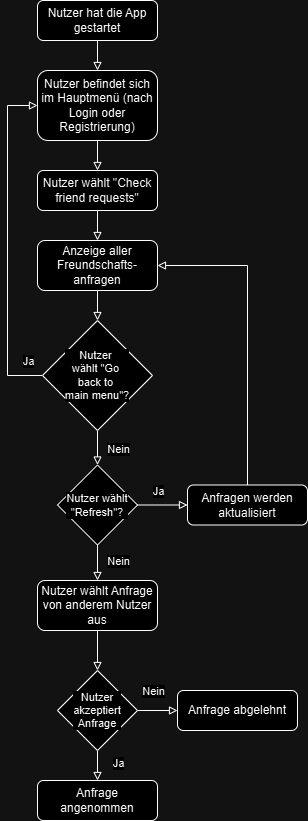

The diagram above was exported from draw.io. Its source (the exported page's mxGraphModel, read from the mxfile embedded in the PNG):
<mxGraphModel dx="854" dy="741" grid="1" gridSize="10" guides="1" tooltips="1" connect="1" arrows="1" fold="1" page="1" pageScale="1" pageWidth="827" pageHeight="1169" math="0" shadow="0">
  <root>
    <mxCell id="WIyWlLk6GJQsqaUBKTNV-0" />
    <mxCell id="WIyWlLk6GJQsqaUBKTNV-1" parent="WIyWlLk6GJQsqaUBKTNV-0" />
    <mxCell id="pbQSco5NDLq_I0UOAvCQ-1" style="edgeStyle=orthogonalEdgeStyle;rounded=0;orthogonalLoop=1;jettySize=auto;html=1;exitX=0.5;exitY=1;exitDx=0;exitDy=0;entryX=0.5;entryY=0;entryDx=0;entryDy=0;endArrow=block;endFill=0;" edge="1" parent="WIyWlLk6GJQsqaUBKTNV-1" source="WIyWlLk6GJQsqaUBKTNV-3" target="pbQSco5NDLq_I0UOAvCQ-0">
      <mxGeometry relative="1" as="geometry" />
    </mxCell>
    <mxCell id="WIyWlLk6GJQsqaUBKTNV-3" value="Nutzer hat die App gestartet" style="rounded=1;whiteSpace=wrap;html=1;fontSize=12;glass=0;strokeWidth=1;shadow=0;" parent="WIyWlLk6GJQsqaUBKTNV-1" vertex="1">
      <mxGeometry x="80" y="40" width="120" height="40" as="geometry" />
    </mxCell>
    <mxCell id="pbQSco5NDLq_I0UOAvCQ-3" style="edgeStyle=orthogonalEdgeStyle;shape=connector;rounded=0;orthogonalLoop=1;jettySize=auto;html=1;exitX=0.5;exitY=1;exitDx=0;exitDy=0;entryX=0.5;entryY=0;entryDx=0;entryDy=0;strokeColor=default;align=center;verticalAlign=middle;fontFamily=Helvetica;fontSize=11;fontColor=default;labelBackgroundColor=default;endArrow=block;endFill=0;" edge="1" parent="WIyWlLk6GJQsqaUBKTNV-1" source="pbQSco5NDLq_I0UOAvCQ-0" target="pbQSco5NDLq_I0UOAvCQ-2">
      <mxGeometry relative="1" as="geometry" />
    </mxCell>
    <mxCell id="pbQSco5NDLq_I0UOAvCQ-0" value="Nutzer befindet sich im Hauptmenü (nach Login oder Registrierung)" style="rounded=1;whiteSpace=wrap;html=1;fontSize=12;glass=0;strokeWidth=1;shadow=0;" vertex="1" parent="WIyWlLk6GJQsqaUBKTNV-1">
      <mxGeometry x="80" y="110" width="120" height="70" as="geometry" />
    </mxCell>
    <mxCell id="pbQSco5NDLq_I0UOAvCQ-13" style="edgeStyle=orthogonalEdgeStyle;shape=connector;rounded=0;orthogonalLoop=1;jettySize=auto;html=1;exitX=0.5;exitY=1;exitDx=0;exitDy=0;entryX=0.5;entryY=0;entryDx=0;entryDy=0;strokeColor=default;align=center;verticalAlign=middle;fontFamily=Helvetica;fontSize=11;fontColor=default;labelBackgroundColor=default;endArrow=block;endFill=0;" edge="1" parent="WIyWlLk6GJQsqaUBKTNV-1" source="pbQSco5NDLq_I0UOAvCQ-2" target="pbQSco5NDLq_I0UOAvCQ-12">
      <mxGeometry relative="1" as="geometry" />
    </mxCell>
    <mxCell id="pbQSco5NDLq_I0UOAvCQ-2" value="Nutzer wählt &quot;Check friend requests&quot;" style="rounded=1;whiteSpace=wrap;html=1;fontSize=12;glass=0;strokeWidth=1;shadow=0;" vertex="1" parent="WIyWlLk6GJQsqaUBKTNV-1">
      <mxGeometry x="80" y="210" width="120" height="40" as="geometry" />
    </mxCell>
    <mxCell id="pbQSco5NDLq_I0UOAvCQ-9" style="edgeStyle=orthogonalEdgeStyle;shape=connector;rounded=0;orthogonalLoop=1;jettySize=auto;html=1;exitX=0;exitY=0.5;exitDx=0;exitDy=0;entryX=0;entryY=0.5;entryDx=0;entryDy=0;strokeColor=default;align=center;verticalAlign=middle;fontFamily=Helvetica;fontSize=11;fontColor=default;labelBackgroundColor=default;endArrow=block;endFill=0;" edge="1" parent="WIyWlLk6GJQsqaUBKTNV-1" source="pbQSco5NDLq_I0UOAvCQ-5" target="pbQSco5NDLq_I0UOAvCQ-0">
      <mxGeometry relative="1" as="geometry">
        <Array as="points">
          <mxPoint x="50" y="415" />
          <mxPoint x="50" y="145" />
        </Array>
      </mxGeometry>
    </mxCell>
    <mxCell id="pbQSco5NDLq_I0UOAvCQ-10" value="Ja" style="edgeLabel;html=1;align=center;verticalAlign=middle;resizable=0;points=[];fontFamily=Helvetica;fontSize=11;fontColor=default;labelBackgroundColor=default;" vertex="1" connectable="0" parent="pbQSco5NDLq_I0UOAvCQ-9">
      <mxGeometry x="-0.8039" relative="1" as="geometry">
        <mxPoint x="18" y="-15" as="offset" />
      </mxGeometry>
    </mxCell>
    <mxCell id="pbQSco5NDLq_I0UOAvCQ-16" style="edgeStyle=orthogonalEdgeStyle;shape=connector;rounded=0;orthogonalLoop=1;jettySize=auto;html=1;exitX=0.5;exitY=1;exitDx=0;exitDy=0;entryX=0.5;entryY=0;entryDx=0;entryDy=0;strokeColor=default;align=center;verticalAlign=middle;fontFamily=Helvetica;fontSize=11;fontColor=default;labelBackgroundColor=default;endArrow=block;endFill=0;" edge="1" parent="WIyWlLk6GJQsqaUBKTNV-1" source="pbQSco5NDLq_I0UOAvCQ-5" target="pbQSco5NDLq_I0UOAvCQ-15">
      <mxGeometry relative="1" as="geometry" />
    </mxCell>
    <mxCell id="pbQSco5NDLq_I0UOAvCQ-17" value="Nein" style="edgeLabel;html=1;align=center;verticalAlign=middle;resizable=0;points=[];fontFamily=Helvetica;fontSize=11;fontColor=default;labelBackgroundColor=default;" vertex="1" connectable="0" parent="pbQSco5NDLq_I0UOAvCQ-16">
      <mxGeometry x="-0.4" relative="1" as="geometry">
        <mxPoint x="20" y="8" as="offset" />
      </mxGeometry>
    </mxCell>
    <mxCell id="pbQSco5NDLq_I0UOAvCQ-5" value="Nutzer&amp;nbsp;&lt;div&gt;wählt &quot;Go&amp;nbsp;&lt;/div&gt;&lt;div&gt;back to&amp;nbsp;&lt;/div&gt;&lt;div&gt;main menu&quot;?&lt;/div&gt;" style="rhombus;whiteSpace=wrap;html=1;fontFamily=Helvetica;fontSize=11;fontColor=default;labelBackgroundColor=default;" vertex="1" parent="WIyWlLk6GJQsqaUBKTNV-1">
      <mxGeometry x="85" y="360" width="110" height="110" as="geometry" />
    </mxCell>
    <mxCell id="pbQSco5NDLq_I0UOAvCQ-14" style="edgeStyle=orthogonalEdgeStyle;shape=connector;rounded=0;orthogonalLoop=1;jettySize=auto;html=1;exitX=0.5;exitY=1;exitDx=0;exitDy=0;entryX=0.5;entryY=0;entryDx=0;entryDy=0;strokeColor=default;align=center;verticalAlign=middle;fontFamily=Helvetica;fontSize=11;fontColor=default;labelBackgroundColor=default;endArrow=block;endFill=0;" edge="1" parent="WIyWlLk6GJQsqaUBKTNV-1" source="pbQSco5NDLq_I0UOAvCQ-12" target="pbQSco5NDLq_I0UOAvCQ-5">
      <mxGeometry relative="1" as="geometry" />
    </mxCell>
    <mxCell id="pbQSco5NDLq_I0UOAvCQ-12" value="Anzeige aller Freundschafts-anfragen" style="rounded=1;whiteSpace=wrap;html=1;fontSize=12;glass=0;strokeWidth=1;shadow=0;" vertex="1" parent="WIyWlLk6GJQsqaUBKTNV-1">
      <mxGeometry x="80" y="280" width="120" height="50" as="geometry" />
    </mxCell>
    <mxCell id="pbQSco5NDLq_I0UOAvCQ-19" style="edgeStyle=orthogonalEdgeStyle;shape=connector;rounded=0;orthogonalLoop=1;jettySize=auto;html=1;exitX=1;exitY=0.5;exitDx=0;exitDy=0;entryX=0;entryY=0.5;entryDx=0;entryDy=0;strokeColor=default;align=center;verticalAlign=middle;fontFamily=Helvetica;fontSize=11;fontColor=default;labelBackgroundColor=default;endArrow=block;endFill=0;" edge="1" parent="WIyWlLk6GJQsqaUBKTNV-1" source="pbQSco5NDLq_I0UOAvCQ-15" target="pbQSco5NDLq_I0UOAvCQ-18">
      <mxGeometry relative="1" as="geometry" />
    </mxCell>
    <mxCell id="pbQSco5NDLq_I0UOAvCQ-20" value="Ja" style="edgeLabel;html=1;align=center;verticalAlign=middle;resizable=0;points=[];fontFamily=Helvetica;fontSize=11;fontColor=default;labelBackgroundColor=default;" vertex="1" connectable="0" parent="pbQSco5NDLq_I0UOAvCQ-19">
      <mxGeometry x="-0.56" y="2" relative="1" as="geometry">
        <mxPoint x="9" y="-12" as="offset" />
      </mxGeometry>
    </mxCell>
    <mxCell id="pbQSco5NDLq_I0UOAvCQ-23" style="edgeStyle=orthogonalEdgeStyle;shape=connector;rounded=0;orthogonalLoop=1;jettySize=auto;html=1;exitX=0.5;exitY=1;exitDx=0;exitDy=0;entryX=0.5;entryY=0;entryDx=0;entryDy=0;strokeColor=default;align=center;verticalAlign=middle;fontFamily=Helvetica;fontSize=11;fontColor=default;labelBackgroundColor=default;endArrow=block;endFill=0;" edge="1" parent="WIyWlLk6GJQsqaUBKTNV-1" source="pbQSco5NDLq_I0UOAvCQ-15" target="pbQSco5NDLq_I0UOAvCQ-22">
      <mxGeometry relative="1" as="geometry" />
    </mxCell>
    <mxCell id="pbQSco5NDLq_I0UOAvCQ-24" value="Nein" style="edgeLabel;html=1;align=center;verticalAlign=middle;resizable=0;points=[];fontFamily=Helvetica;fontSize=11;fontColor=default;labelBackgroundColor=default;" vertex="1" connectable="0" parent="pbQSco5NDLq_I0UOAvCQ-23">
      <mxGeometry x="-0.4648" y="2" relative="1" as="geometry">
        <mxPoint x="18" y="7" as="offset" />
      </mxGeometry>
    </mxCell>
    <mxCell id="pbQSco5NDLq_I0UOAvCQ-15" value="Nutzer wählt&lt;div&gt;&quot;Refresh&quot;?&lt;/div&gt;" style="rhombus;whiteSpace=wrap;html=1;fontFamily=Helvetica;fontSize=11;fontColor=default;labelBackgroundColor=default;" vertex="1" parent="WIyWlLk6GJQsqaUBKTNV-1">
      <mxGeometry x="100" y="504.5" width="80" height="80" as="geometry" />
    </mxCell>
    <mxCell id="pbQSco5NDLq_I0UOAvCQ-21" style="edgeStyle=orthogonalEdgeStyle;shape=connector;rounded=0;orthogonalLoop=1;jettySize=auto;html=1;exitX=0.5;exitY=0;exitDx=0;exitDy=0;entryX=1;entryY=0.5;entryDx=0;entryDy=0;strokeColor=default;align=center;verticalAlign=middle;fontFamily=Helvetica;fontSize=11;fontColor=default;labelBackgroundColor=default;endArrow=block;endFill=0;" edge="1" parent="WIyWlLk6GJQsqaUBKTNV-1" source="pbQSco5NDLq_I0UOAvCQ-18" target="pbQSco5NDLq_I0UOAvCQ-12">
      <mxGeometry relative="1" as="geometry" />
    </mxCell>
    <mxCell id="pbQSco5NDLq_I0UOAvCQ-18" value="Anfragen werden aktualisiert" style="rounded=1;whiteSpace=wrap;html=1;fontSize=12;glass=0;strokeWidth=1;shadow=0;" vertex="1" parent="WIyWlLk6GJQsqaUBKTNV-1">
      <mxGeometry x="230" y="524.5" width="120" height="40" as="geometry" />
    </mxCell>
    <mxCell id="pbQSco5NDLq_I0UOAvCQ-26" style="edgeStyle=orthogonalEdgeStyle;shape=connector;rounded=0;orthogonalLoop=1;jettySize=auto;html=1;exitX=0.5;exitY=1;exitDx=0;exitDy=0;entryX=0.5;entryY=0;entryDx=0;entryDy=0;strokeColor=default;align=center;verticalAlign=middle;fontFamily=Helvetica;fontSize=11;fontColor=default;labelBackgroundColor=default;endArrow=block;endFill=0;" edge="1" parent="WIyWlLk6GJQsqaUBKTNV-1" source="pbQSco5NDLq_I0UOAvCQ-22" target="pbQSco5NDLq_I0UOAvCQ-25">
      <mxGeometry relative="1" as="geometry" />
    </mxCell>
    <mxCell id="pbQSco5NDLq_I0UOAvCQ-22" value="Nutzer wählt Anfrage von anderem Nutzer aus" style="rounded=1;whiteSpace=wrap;html=1;fontSize=12;glass=0;strokeWidth=1;shadow=0;" vertex="1" parent="WIyWlLk6GJQsqaUBKTNV-1">
      <mxGeometry x="80" y="620" width="120" height="50" as="geometry" />
    </mxCell>
    <mxCell id="pbQSco5NDLq_I0UOAvCQ-28" style="edgeStyle=orthogonalEdgeStyle;shape=connector;rounded=0;orthogonalLoop=1;jettySize=auto;html=1;exitX=1;exitY=0.5;exitDx=0;exitDy=0;entryX=0;entryY=0.5;entryDx=0;entryDy=0;strokeColor=default;align=center;verticalAlign=middle;fontFamily=Helvetica;fontSize=11;fontColor=default;labelBackgroundColor=default;endArrow=block;endFill=0;" edge="1" parent="WIyWlLk6GJQsqaUBKTNV-1" source="pbQSco5NDLq_I0UOAvCQ-25" target="pbQSco5NDLq_I0UOAvCQ-27">
      <mxGeometry relative="1" as="geometry" />
    </mxCell>
    <mxCell id="pbQSco5NDLq_I0UOAvCQ-29" value="Nein" style="edgeLabel;html=1;align=center;verticalAlign=middle;resizable=0;points=[];fontFamily=Helvetica;fontSize=11;fontColor=default;labelBackgroundColor=default;rotation=0;" vertex="1" connectable="0" parent="pbQSco5NDLq_I0UOAvCQ-28">
      <mxGeometry x="-0.3" y="1" relative="1" as="geometry">
        <mxPoint x="1" y="-19" as="offset" />
      </mxGeometry>
    </mxCell>
    <mxCell id="pbQSco5NDLq_I0UOAvCQ-31" style="edgeStyle=orthogonalEdgeStyle;shape=connector;rounded=0;orthogonalLoop=1;jettySize=auto;html=1;exitX=0.5;exitY=1;exitDx=0;exitDy=0;entryX=0.5;entryY=0;entryDx=0;entryDy=0;strokeColor=default;align=center;verticalAlign=middle;fontFamily=Helvetica;fontSize=11;fontColor=default;labelBackgroundColor=default;endArrow=block;endFill=0;" edge="1" parent="WIyWlLk6GJQsqaUBKTNV-1" source="pbQSco5NDLq_I0UOAvCQ-25" target="pbQSco5NDLq_I0UOAvCQ-30">
      <mxGeometry relative="1" as="geometry" />
    </mxCell>
    <mxCell id="pbQSco5NDLq_I0UOAvCQ-32" value="Ja" style="edgeLabel;html=1;align=center;verticalAlign=middle;resizable=0;points=[];fontFamily=Helvetica;fontSize=11;fontColor=default;labelBackgroundColor=default;" vertex="1" connectable="0" parent="pbQSco5NDLq_I0UOAvCQ-31">
      <mxGeometry x="-0.2" y="-3" relative="1" as="geometry">
        <mxPoint x="23" as="offset" />
      </mxGeometry>
    </mxCell>
    <mxCell id="pbQSco5NDLq_I0UOAvCQ-25" value="Nutzer&lt;div&gt;akzeptiert&lt;/div&gt;&lt;div&gt;Anfrage&lt;/div&gt;" style="rhombus;whiteSpace=wrap;html=1;fontFamily=Helvetica;fontSize=11;fontColor=default;labelBackgroundColor=default;" vertex="1" parent="WIyWlLk6GJQsqaUBKTNV-1">
      <mxGeometry x="100" y="710" width="80" height="80" as="geometry" />
    </mxCell>
    <mxCell id="pbQSco5NDLq_I0UOAvCQ-27" value="Anfrage abgelehnt" style="rounded=1;whiteSpace=wrap;html=1;fontSize=12;glass=0;strokeWidth=1;shadow=0;" vertex="1" parent="WIyWlLk6GJQsqaUBKTNV-1">
      <mxGeometry x="220" y="730" width="120" height="40" as="geometry" />
    </mxCell>
    <mxCell id="pbQSco5NDLq_I0UOAvCQ-30" value="Anfrage angenommen" style="rounded=1;whiteSpace=wrap;html=1;fontSize=12;glass=0;strokeWidth=1;shadow=0;" vertex="1" parent="WIyWlLk6GJQsqaUBKTNV-1">
      <mxGeometry x="80" y="820" width="120" height="40" as="geometry" />
    </mxCell>
  </root>
</mxGraphModel>